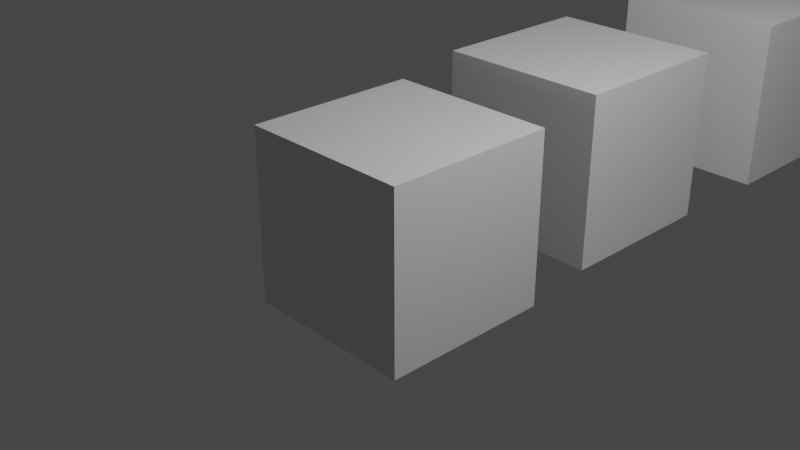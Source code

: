 # Source: bench.blend  (saved by Blender 2.80.44; exported with 4.5.12 LTS)
import bpy
from mathutils import Matrix  # noqa: F401  (used for matrix-valued properties, if any)

bpy.ops.wm.read_factory_settings(use_empty=True)
scene = bpy.context.scene
scene.name = 'Scene'

# ---- collections
col_collection = bpy.data.collections.new('Collection'); scene.collection.children.link(col_collection)

# ---- materials (node trees are filled in below, after node groups)
mat_material = bpy.data.materials.new('Material')
mat_material.alpha_threshold = 0.0
mat_material.use_transparent_shadow = False
mat_material.roughness = 0.5
mat_material.line_color = (0.0, 0.0, 0.0, 1.0)

# ---- material node trees
mat_material.use_nodes = True; mat_material.node_tree.nodes.clear()
_N = mat_material.node_tree.nodes; _L = mat_material.node_tree.links
n0 = _N.new('ShaderNodeOutputMaterial'); n0.name = 'Material Output'; n0.location = (300, 300)
n1 = _N.new('ShaderNodeBsdfPrincipled'); n1.name = 'Principled BSDF'; n1.location = (10, 300)
n1.distribution = 'GGX'
n1.subsurface_method = 'BURLEY'
n1.inputs[3].default_value = 1.45
_L.new(n1.outputs[0], n0.inputs[0])
n0.is_active_output = True

# ---- world
world_world = bpy.data.worlds.new('World'); scene.world = world_world
world_world.use_nodes = True; world_world.node_tree.nodes.clear()
_N = world_world.node_tree.nodes; _L = world_world.node_tree.links
n0 = _N.new('ShaderNodeOutputWorld'); n0.name = 'World Output'; n0.location = (300, 300)
n1 = _N.new('ShaderNodeBackground'); n1.name = 'Background'; n1.location = (10, 300)
n1.inputs[0].default_value = (0.05088, 0.05088, 0.05088, 1.0)
_L.new(n1.outputs[0], n0.inputs[0])
n0.is_active_output = True
world_world.color = (0.05088, 0.05088, 0.05088)
world_world.use_sun_shadow = False
world_world.sun_shadow_jitter_overblur = 0.0

# ---- cameras
cam_camera = bpy.data.cameras.new('Camera')
cam_camera.clip_end = 100.0
cam_camera.ortho_scale = 7.314
cam_camera.dof.focus_distance = 0.0
cam_camera.dof.aperture_fstop = 128.0

# ---- lights
light_light = bpy.data.lights.new('Light', 'POINT')
light_light.transmission_factor = 0.0
light_light.cutoff_distance = 30.0
light_light.energy = 1000.0
light_light.shadow_buffer_clip_start = 1.001
light_light.shadow_soft_size = 0.1
light_light.shadow_maximum_resolution = 0.006
light_light.use_absolute_resolution = True

# ---- meshes
me_cube = bpy.data.meshes.new('Cube')
me_cube.from_pydata([(1.0, 1.0, 1.0), (1.0, 1.0, -1.0), (1.0, -1.0, 1.0), (1.0, -1.0, -1.0), (-1.0, 1.0, 1.0), (-1.0, 1.0, -1.0), (-1.0, -1.0, 1.0), (-1.0, -1.0, -1.0)], [], [(0, 4, 6, 2), (3, 2, 6, 7), (7, 6, 4, 5), (5, 1, 3, 7), (1, 0, 2, 3), (5, 4, 0, 1)])
_uv = me_cube.uv_layers.new(name='UVMap')
_uv.uv.foreach_set('vector', [0.375, 0.0, 0.625, 0.0, 0.625, 0.25, 0.375, 0.25, 0.375, 0.25, 0.625, 0.25, 0.625, 0.5, 0.375, 0.5, 0.375, 0.5, 0.625, 0.5, 0.625, 0.75, 0.375, 0.75, 0.375, 0.75, 0.625, 0.75, 0.625, 1.0, 0.375, 1.0, 0.125, 0.5, 0.375, 0.5, 0.375, 0.75, 0.125, 0.75, 0.625, 0.5, 0.875, 0.5, 0.875, 0.75, 0.625, 0.75])
me_cube.materials.append(mat_material)
me_cube.use_remesh_preserve_volume = False
me_cube.use_remesh_preserve_attributes = False
me_cube.use_mirror_vertex_groups = False
me_cube.update()
me_cube_001 = bpy.data.meshes.new('Cube.001')
me_cube_001.from_pydata([(1.0, 1.0, 1.0), (1.0, 1.0, -1.0), (1.0, -1.0, 1.0), (1.0, -1.0, -1.0), (-1.0, 1.0, 1.0), (-1.0, 1.0, -1.0), (-1.0, -1.0, 1.0), (-1.0, -1.0, -1.0)], [], [(0, 4, 6, 2), (3, 2, 6, 7), (7, 6, 4, 5), (5, 1, 3, 7), (1, 0, 2, 3), (5, 4, 0, 1)])
_uv = me_cube_001.uv_layers.new(name='UVMap')
_uv.uv.foreach_set('vector', [0.375, 0.0, 0.625, 0.0, 0.625, 0.25, 0.375, 0.25, 0.375, 0.25, 0.625, 0.25, 0.625, 0.5, 0.375, 0.5, 0.375, 0.5, 0.625, 0.5, 0.625, 0.75, 0.375, 0.75, 0.375, 0.75, 0.625, 0.75, 0.625, 1.0, 0.375, 1.0, 0.125, 0.5, 0.375, 0.5, 0.375, 0.75, 0.125, 0.75, 0.625, 0.5, 0.875, 0.5, 0.875, 0.75, 0.625, 0.75])
me_cube_001.materials.append(mat_material)
me_cube_001.use_remesh_preserve_volume = False
me_cube_001.use_remesh_preserve_attributes = False
me_cube_001.use_mirror_vertex_groups = False
me_cube_001.update()
me_cube_002 = bpy.data.meshes.new('Cube.002')
me_cube_002.from_pydata([(1.0, 1.0, 1.0), (1.0, 1.0, -1.0), (1.0, -1.0, 1.0), (1.0, -1.0, -1.0), (-1.0, 1.0, 1.0), (-1.0, 1.0, -1.0), (-1.0, -1.0, 1.0), (-1.0, -1.0, -1.0)], [], [(0, 4, 6, 2), (3, 2, 6, 7), (7, 6, 4, 5), (5, 1, 3, 7), (1, 0, 2, 3), (5, 4, 0, 1)])
_uv = me_cube_002.uv_layers.new(name='UVMap')
_uv.uv.foreach_set('vector', [0.375, 0.0, 0.625, 0.0, 0.625, 0.25, 0.375, 0.25, 0.375, 0.25, 0.625, 0.25, 0.625, 0.5, 0.375, 0.5, 0.375, 0.5, 0.625, 0.5, 0.625, 0.75, 0.375, 0.75, 0.375, 0.75, 0.625, 0.75, 0.625, 1.0, 0.375, 1.0, 0.125, 0.5, 0.375, 0.5, 0.375, 0.75, 0.125, 0.75, 0.625, 0.5, 0.875, 0.5, 0.875, 0.75, 0.625, 0.75])
me_cube_002.materials.append(mat_material)
me_cube_002.use_remesh_preserve_volume = False
me_cube_002.use_remesh_preserve_attributes = False
me_cube_002.use_mirror_vertex_groups = False
me_cube_002.update()
me_cube_003 = bpy.data.meshes.new('Cube.003')
me_cube_003.from_pydata([(1.0, 1.0, 1.0), (1.0, 1.0, -1.0), (1.0, -1.0, 1.0), (1.0, -1.0, -1.0), (-1.0, 1.0, 1.0), (-1.0, 1.0, -1.0), (-1.0, -1.0, 1.0), (-1.0, -1.0, -1.0)], [], [(0, 4, 6, 2), (3, 2, 6, 7), (7, 6, 4, 5), (5, 1, 3, 7), (1, 0, 2, 3), (5, 4, 0, 1)])
_uv = me_cube_003.uv_layers.new(name='UVMap')
_uv.uv.foreach_set('vector', [0.375, 0.0, 0.625, 0.0, 0.625, 0.25, 0.375, 0.25, 0.375, 0.25, 0.625, 0.25, 0.625, 0.5, 0.375, 0.5, 0.375, 0.5, 0.625, 0.5, 0.625, 0.75, 0.375, 0.75, 0.375, 0.75, 0.625, 0.75, 0.625, 1.0, 0.375, 1.0, 0.125, 0.5, 0.375, 0.5, 0.375, 0.75, 0.125, 0.75, 0.625, 0.5, 0.875, 0.5, 0.875, 0.75, 0.625, 0.75])
me_cube_003.materials.append(mat_material)
me_cube_003.use_remesh_preserve_volume = False
me_cube_003.use_remesh_preserve_attributes = False
me_cube_003.use_mirror_vertex_groups = False
me_cube_003.update()
me_cube_004 = bpy.data.meshes.new('Cube.004')
me_cube_004.from_pydata([(1.0, 1.0, 1.0), (1.0, 1.0, -1.0), (1.0, -1.0, 1.0), (1.0, -1.0, -1.0), (-1.0, 1.0, 1.0), (-1.0, 1.0, -1.0), (-1.0, -1.0, 1.0), (-1.0, -1.0, -1.0)], [], [(0, 4, 6, 2), (3, 2, 6, 7), (7, 6, 4, 5), (5, 1, 3, 7), (1, 0, 2, 3), (5, 4, 0, 1)])
_uv = me_cube_004.uv_layers.new(name='UVMap')
_uv.uv.foreach_set('vector', [0.375, 0.0, 0.625, 0.0, 0.625, 0.25, 0.375, 0.25, 0.375, 0.25, 0.625, 0.25, 0.625, 0.5, 0.375, 0.5, 0.375, 0.5, 0.625, 0.5, 0.625, 0.75, 0.375, 0.75, 0.375, 0.75, 0.625, 0.75, 0.625, 1.0, 0.375, 1.0, 0.125, 0.5, 0.375, 0.5, 0.375, 0.75, 0.125, 0.75, 0.625, 0.5, 0.875, 0.5, 0.875, 0.75, 0.625, 0.75])
me_cube_004.materials.append(mat_material)
me_cube_004.use_remesh_preserve_volume = False
me_cube_004.use_remesh_preserve_attributes = False
me_cube_004.use_mirror_vertex_groups = False
me_cube_004.update()
me_cube_005 = bpy.data.meshes.new('Cube.005')
me_cube_005.from_pydata([(1.0, 1.0, 1.0), (1.0, 1.0, -1.0), (1.0, -1.0, 1.0), (1.0, -1.0, -1.0), (-1.0, 1.0, 1.0), (-1.0, 1.0, -1.0), (-1.0, -1.0, 1.0), (-1.0, -1.0, -1.0)], [], [(0, 4, 6, 2), (3, 2, 6, 7), (7, 6, 4, 5), (5, 1, 3, 7), (1, 0, 2, 3), (5, 4, 0, 1)])
_uv = me_cube_005.uv_layers.new(name='UVMap')
_uv.uv.foreach_set('vector', [0.375, 0.0, 0.625, 0.0, 0.625, 0.25, 0.375, 0.25, 0.375, 0.25, 0.625, 0.25, 0.625, 0.5, 0.375, 0.5, 0.375, 0.5, 0.625, 0.5, 0.625, 0.75, 0.375, 0.75, 0.375, 0.75, 0.625, 0.75, 0.625, 1.0, 0.375, 1.0, 0.125, 0.5, 0.375, 0.5, 0.375, 0.75, 0.125, 0.75, 0.625, 0.5, 0.875, 0.5, 0.875, 0.75, 0.625, 0.75])
me_cube_005.materials.append(mat_material)
me_cube_005.use_remesh_preserve_volume = False
me_cube_005.use_remesh_preserve_attributes = False
me_cube_005.use_mirror_vertex_groups = False
me_cube_005.update()
me_cube_006 = bpy.data.meshes.new('Cube.006')
me_cube_006.from_pydata([(1.0, 1.0, 1.0), (1.0, 1.0, -1.0), (1.0, -1.0, 1.0), (1.0, -1.0, -1.0), (-1.0, 1.0, 1.0), (-1.0, 1.0, -1.0), (-1.0, -1.0, 1.0), (-1.0, -1.0, -1.0)], [], [(0, 4, 6, 2), (3, 2, 6, 7), (7, 6, 4, 5), (5, 1, 3, 7), (1, 0, 2, 3), (5, 4, 0, 1)])
_uv = me_cube_006.uv_layers.new(name='UVMap')
_uv.uv.foreach_set('vector', [0.375, 0.0, 0.625, 0.0, 0.625, 0.25, 0.375, 0.25, 0.375, 0.25, 0.625, 0.25, 0.625, 0.5, 0.375, 0.5, 0.375, 0.5, 0.625, 0.5, 0.625, 0.75, 0.375, 0.75, 0.375, 0.75, 0.625, 0.75, 0.625, 1.0, 0.375, 1.0, 0.125, 0.5, 0.375, 0.5, 0.375, 0.75, 0.125, 0.75, 0.625, 0.5, 0.875, 0.5, 0.875, 0.75, 0.625, 0.75])
me_cube_006.materials.append(mat_material)
me_cube_006.use_remesh_preserve_volume = False
me_cube_006.use_remesh_preserve_attributes = False
me_cube_006.use_mirror_vertex_groups = False
me_cube_006.update()

# ---- objects
ob_cube = bpy.data.objects.new('Cube', me_cube)
ob_light = bpy.data.objects.new('Light', light_light)
ob_camera = bpy.data.objects.new('Camera', cam_camera)
ob_cube_001 = bpy.data.objects.new('Cube.001', me_cube_001)
ob_cube_002 = bpy.data.objects.new('Cube.002', me_cube_002)
ob_cube_003 = bpy.data.objects.new('Cube.003', me_cube_003)
ob_cube_004 = bpy.data.objects.new('Cube.004', me_cube_004)
ob_cube_005 = bpy.data.objects.new('Cube.005', me_cube_005)
ob_cube_006 = bpy.data.objects.new('Cube.006', me_cube_006)

# ---- transforms, parenting, visibility, modifiers, constraints
ob_cube.location = (0.0, 0.0, 0.0)
ob_cube.lock_rotations_4d = False
ob_cube.empty_display_type = 'ARROWS'
ob_cube.lineart.crease_threshold = 0.0
ob_light.location = (4.076, 1.005, 5.904)
ob_light.rotation_euler = (0.6503, 0.05522, 1.866)
ob_light.lock_rotations_4d = False
ob_light.empty_display_type = 'ARROWS'
ob_light.color = (0.0, 0.0, 0.0, 0.0)
ob_light.lineart.crease_threshold = 0.0
ob_camera.location = (7.359, -6.926, 4.958)
ob_camera.rotation_euler = (1.109, 0.0, 0.8149)
ob_camera.lock_rotations_4d = False
ob_camera.empty_display_type = 'ARROWS'
ob_camera.color = (0.0, 0.0, 0.0, 0.0)
ob_camera.display_type = 'WIRE'
ob_camera.lineart.crease_threshold = 0.0
ob_cube_001.location = (0.05007, 2.718, 0.1737)
ob_cube_001.lock_rotations_4d = False
ob_cube_001.empty_display_type = 'ARROWS'
ob_cube_001.lineart.crease_threshold = 0.0
ob_cube_002.location = (0.2078, 5.763, 0.2941)
ob_cube_002.lock_rotations_4d = False
ob_cube_002.empty_display_type = 'ARROWS'
ob_cube_002.lineart.crease_threshold = 0.0
ob_cube_003.location = (0.2791, 8.947, 0.4883)
ob_cube_003.lock_rotations_4d = False
ob_cube_003.empty_display_type = 'ARROWS'
ob_cube_003.lineart.crease_threshold = 0.0
ob_cube_004.location = (0.1139, 12.08, 0.2629)
ob_cube_004.lock_rotations_4d = False
ob_cube_004.empty_display_type = 'ARROWS'
ob_cube_004.lineart.crease_threshold = 0.0
ob_cube_005.location = (0.03419, 15.18, -0.01115)
ob_cube_005.lock_rotations_4d = False
ob_cube_005.empty_display_type = 'ARROWS'
ob_cube_005.lineart.crease_threshold = 0.0
ob_cube_006.location = (-0.2308, 18.44, -0.1886)
ob_cube_006.lock_rotations_4d = False
ob_cube_006.empty_display_type = 'ARROWS'
ob_cube_006.lineart.crease_threshold = 0.0

# ---- collection membership
col_collection.objects.link(ob_cube)
col_collection.objects.link(ob_light)
col_collection.objects.link(ob_camera)
col_collection.objects.link(ob_cube_001)
col_collection.objects.link(ob_cube_002)
col_collection.objects.link(ob_cube_003)
col_collection.objects.link(ob_cube_004)
col_collection.objects.link(ob_cube_005)
col_collection.objects.link(ob_cube_006)

# ---- scene / render settings (as saved in the file)
scene.camera = ob_camera
scene.frame_start = 1; scene.frame_end = 250; scene.frame_set(1)
scene.render.engine = 'BLENDER_EEVEE_NEXT'
scene.render.motion_blur_shutter = 1.0
scene.cycles.use_denoising = False
scene.cycles.samples = 128
scene.cycles.sampling_pattern = 'TABULATED_SOBOL'
scene.cycles.use_adaptive_sampling = False
scene.cycles.use_light_tree = False
scene.view_settings.view_transform = 'Filmic'
bpy.context.view_layer.update()
